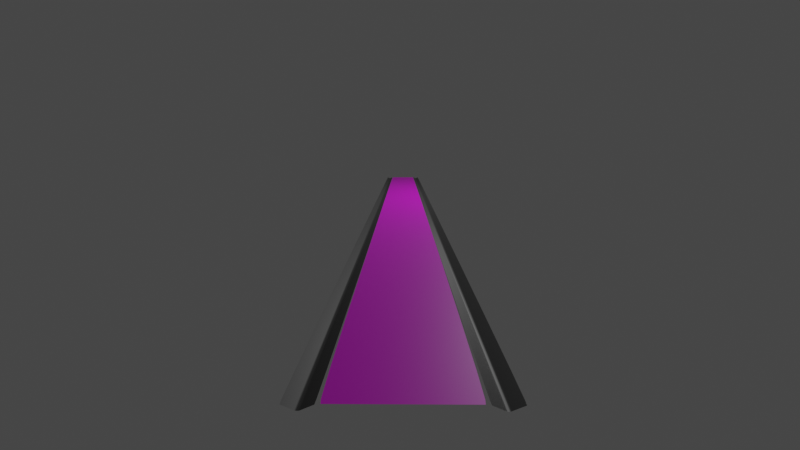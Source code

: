 # Source: BowlingAlleyLane.fbx..blend  (saved by Blender 3.6.11; exported with 4.5.12 LTS)
import bpy
from mathutils import Matrix  # noqa: F401  (used for matrix-valued properties, if any)

bpy.ops.wm.read_factory_settings(use_empty=True)
scene = bpy.context.scene
scene.name = 'Scene'

# ---- collections
col_collection = bpy.data.collections.new('Collection'); scene.collection.children.link(col_collection)

# ---- images (referenced by path relative to the original .blend; pixels are not part of the script)
import os
ASSET_DIR = os.environ.get("B2B_ASSET_DIR", "")  # directory of the original .blend (textures are referenced by path, not embedded)
HERE = os.path.dirname(os.path.abspath(__file__))  # packed textures are extracted next to this script under _unpacked/

def load_image(name, relpath, width, height, colorspace="sRGB"):
    """Load a texture the original file referenced (path relative to the .blend, or extracted next to this script)."""
    p = next((c for c in (os.path.join(HERE, relpath), os.path.join(ASSET_DIR, relpath)) if relpath and os.path.exists(c)), "")
    if p:
        img = bpy.data.images.load(p, check_existing=True)
        img.name = name
    else:  # same state as the original file: an image datablock whose file is absent (Cycles renders it pink)
        img = bpy.data.images.new(name, width, height)
        img.source = "FILE"
        img.filepath = "//" + (relpath or name)
    img.colorspace_settings.name = colorspace
    return img
img_new_graph_basecolor_tga_001 = load_image('New_Graph_basecolor.tga.001', 'BowlingFloor/New_Graph_basecolor.tga', 1024, 1024, 'sRGB')
img_new_graph_normal_tga = load_image('New_Graph_normal.tga', 'BowlingFloor/New_Graph_normal.tga', 1024, 1024, 'sRGB')

# ---- materials (node trees are filled in below, after node groups)
mat_material_003 = bpy.data.materials.new('Material.003')
mat_material_003.use_transparent_shadow = False
mat_material_002 = bpy.data.materials.new('Material.002')
mat_material_002.use_transparent_shadow = False

# ---- material node trees
mat_material_003.use_nodes = True; mat_material_003.node_tree.nodes.clear()
_N = mat_material_003.node_tree.nodes; _L = mat_material_003.node_tree.links
n0 = _N.new('ShaderNodeBsdfPrincipled'); n0.name = 'Principled BSDF'; n0.location = (10, 300)
n0.distribution = 'GGX'
n0.subsurface_method = 'BURLEY'
n0.inputs[3].default_value = 1.45
n0.inputs[19].default_value = 0.0625
n0.inputs[27].default_value = (0.0, 0.0, 0.0, 1.0)
n0.inputs[28].default_value = 1.0
n1 = _N.new('ShaderNodeOutputMaterial'); n1.name = 'Material Output'; n1.location = (300, 300)
n2 = _N.new('ShaderNodeTexImage'); n2.name = 'Image Texture'; n2.location = (-280, 280)
n2.image = img_new_graph_basecolor_tga_001
n3 = _N.new('ShaderNodeTexImage'); n3.name = 'Image Texture.001'; n3.location = (-280, 220)
n3.image = img_new_graph_normal_tga
_L.new(n0.outputs[0], n1.inputs[0])
_L.new(n2.outputs[0], n0.inputs[0])
n1.is_active_output = True
mat_material_002.use_nodes = True; mat_material_002.node_tree.nodes.clear()
_N = mat_material_002.node_tree.nodes; _L = mat_material_002.node_tree.links
n0 = _N.new('ShaderNodeBsdfPrincipled'); n0.name = 'Principled BSDF'; n0.location = (10, 300)
n0.distribution = 'GGX'
n0.subsurface_method = 'BURLEY'
n0.inputs[0].default_value = (0.0578, 0.0578, 0.0578, 1.0)
n0.inputs[3].default_value = 1.45
n0.inputs[19].default_value = 0.025
n0.inputs[27].default_value = (0.0, 0.0, 0.0, 1.0)
n0.inputs[28].default_value = 1.0
n1 = _N.new('ShaderNodeOutputMaterial'); n1.name = 'Material Output'; n1.location = (300, 300)
_L.new(n0.outputs[0], n1.inputs[0])
n1.is_active_output = True

# ---- world
world_world = bpy.data.worlds.new('World'); scene.world = world_world
world_world.use_nodes = True; world_world.node_tree.nodes.clear()
_N = world_world.node_tree.nodes; _L = world_world.node_tree.links
n0 = _N.new('ShaderNodeOutputWorld'); n0.name = 'World Output'; n0.location = (300, 300)
n1 = _N.new('ShaderNodeBackground'); n1.name = 'Background'; n1.location = (10, 300)
n1.inputs[0].default_value = (0.05088, 0.05088, 0.05088, 1.0)
_L.new(n1.outputs[0], n0.inputs[0])
n0.is_active_output = True
world_world.color = (0.05088, 0.05088, 0.05088)
world_world.use_sun_shadow = False
world_world.sun_shadow_jitter_overblur = 0.0

# ---- cameras
cam_camera = bpy.data.cameras.new('Camera')
cam_camera.clip_end = 96.83
cam_camera.lens = 17.77
cam_camera.ortho_scale = 7.314
cam_camera.lens_unit = 'FOV'

# ---- lights
light_light = bpy.data.lights.new('Light', 'POINT')
light_light.transmission_factor = 0.0
light_light.energy = 1000.0
light_light.shadow_soft_size = 0.1
light_light.shadow_maximum_resolution = 0.006
light_light.use_absolute_resolution = True

# ---- meshes
me_plane = bpy.data.meshes.new('Plane')
me_plane.from_pydata([(-0.5334, -9.144, 0.0), (0.5334, -9.144, 0.0), (-0.5334, 9.144, 0.0), (0.5334, 9.144, 0.0), (-0.506, -9.144, 0.0), (-0.4787, -9.144, 0.0), (-0.4513, -9.144, 0.0), (-0.424, -9.144, 0.0), (-0.3966, -9.144, 0.0), (-0.3693, -9.144, 0.0), (-0.3419, -9.144, 0.0), (-0.3146, -9.144, 0.0), (-0.2872, -9.144, 0.0), (-0.2599, -9.144, 0.0), (-0.2325, -9.144, 0.0), (-0.2052, -9.144, 0.0), (-0.1778, -9.144, 0.0), (-0.1504, -9.144, 0.0), (-0.1231, -9.144, 0.0), (-0.09574, -9.144, 0.0), (-0.06838, -9.144, 0.0), (-0.04103, -9.144, 0.0), (-0.01368, -9.144, 0.0), (0.01368, -9.144, 0.0), (0.04103, -9.144, 0.0), (0.06838, -9.144, 0.0), (0.09574, -9.144, 0.0), (0.1231, -9.144, 0.0), (0.1504, -9.144, 0.0), (0.1778, -9.144, 0.0), (0.2052, -9.144, 0.0), (0.2325, -9.144, 0.0), (0.2599, -9.144, 0.0), (0.2872, -9.144, 0.0), (0.3146, -9.144, 0.0), (0.3419, -9.144, 0.0), (0.3693, -9.144, 0.0), (0.3966, -9.144, 0.0), (0.424, -9.144, 0.0), (0.4513, -9.144, 0.0), (0.4787, -9.144, 0.0), (0.506, -9.144, 0.0), (0.506, 9.144, 0.0), (0.4787, 9.144, 0.0), (0.4513, 9.144, 0.0), (0.424, 9.144, 0.0), (0.3966, 9.144, 0.0), (0.3693, 9.144, 0.0), (0.3419, 9.144, 0.0), (0.3146, 9.144, 0.0), (0.2872, 9.144, 0.0), (0.2599, 9.144, 0.0), (0.2325, 9.144, 0.0), (0.2052, 9.144, 0.0), (0.1778, 9.144, 0.0), (0.1504, 9.144, 0.0), (0.1231, 9.144, 0.0), (0.09574, 9.144, 0.0), (0.06838, 9.144, 0.0), (0.04103, 9.144, 0.0), (0.01368, 9.144, 0.0), (-0.01368, 9.144, 0.0), (-0.04103, 9.144, 0.0), (-0.06838, 9.144, 0.0), (-0.09574, 9.144, 0.0), (-0.1231, 9.144, 0.0), (-0.1504, 9.144, 0.0), (-0.1778, 9.144, 0.0), (-0.2052, 9.144, 0.0), (-0.2325, 9.144, 0.0), (-0.2599, 9.144, 0.0), (-0.2872, 9.144, 0.0), (-0.3146, 9.144, 0.0), (-0.3419, 9.144, 0.0), (-0.3693, 9.144, 0.0), (-0.3966, 9.144, 0.0), (-0.424, 9.144, 0.0), (-0.4513, 9.144, 0.0), (-0.4787, 9.144, 0.0), (-0.506, 9.144, 0.0)], [], [(41, 1, 3, 42), (0, 4, 79, 2), (4, 5, 78, 79), (5, 6, 77, 78), (6, 7, 76, 77), (7, 8, 75, 76), (8, 9, 74, 75), (9, 10, 73, 74), (10, 11, 72, 73), (11, 12, 71, 72), (12, 13, 70, 71), (13, 14, 69, 70), (14, 15, 68, 69), (15, 16, 67, 68), (16, 17, 66, 67), (17, 18, 65, 66), (18, 19, 64, 65), (19, 20, 63, 64), (20, 21, 62, 63), (21, 22, 61, 62), (22, 23, 60, 61), (23, 24, 59, 60), (24, 25, 58, 59), (25, 26, 57, 58), (26, 27, 56, 57), (27, 28, 55, 56), (28, 29, 54, 55), (29, 30, 53, 54), (30, 31, 52, 53), (31, 32, 51, 52), (32, 33, 50, 51), (33, 34, 49, 50), (34, 35, 48, 49), (35, 36, 47, 48), (36, 37, 46, 47), (37, 38, 45, 46), (38, 39, 44, 45), (39, 40, 43, 44), (40, 41, 42, 43)])
_uv = me_plane.uv_layers.new(name='UVMap')
_uv.uv.foreach_set('vector', [-0.4532, 1.541, -0.5034, 1.541, -0.5034, -0.4158, -0.4532, -0.4158, 1.453, 1.541, 1.403, 1.541, 1.403, -0.4158, 1.453, -0.4158, 1.403, 1.541, 1.353, 1.541, 1.353, -0.4158, 1.403, -0.4158, 1.353, 1.541, 1.303, 1.541, 1.303, -0.4158, 1.353, -0.4158, 1.303, 1.541, 1.253, 1.541, 1.253, -0.4158, 1.303, -0.4158, 1.253, 1.541, 1.202, 1.541, 1.202, -0.4158, 1.253, -0.4158, 1.202, 1.541, 1.152, 1.541, 1.152, -0.4158, 1.202, -0.4158, 1.152, 1.541, 1.102, 1.541, 1.102, -0.4158, 1.152, -0.4158, 1.102, 1.541, 1.052, 1.541, 1.052, -0.4158, 1.102, -0.4158, 1.052, 1.541, 1.002, 1.541, 1.002, -0.4158, 1.052, -0.4158, 1.002, 1.541, 0.9515, 1.541, 0.9515, -0.4158, 1.002, -0.4158, 0.9515, 1.541, 0.9014, 1.541, 0.9014, -0.4158, 0.9515, -0.4158, 0.02564, 1.0, 0.0, 1.0, 8.941e-08, 0.0, 0.02564, 0.0, 0.8512, 1.541, 0.801, 1.541, 0.801, -0.4158, 0.8512, -0.4158, 0.801, 1.541, 0.7509, 1.541, 0.7509, -0.4158, 0.801, -0.4158, 0.7509, 1.541, 0.7007, 1.541, 0.7007, -0.4158, 0.7509, -0.4158, 0.7007, 1.541, 0.6505, 1.541, 0.6505, -0.4158, 0.7007, -0.4158, 0.6505, 1.541, 0.6004, 1.541, 0.6004, -0.4158, 0.6505, -0.4158, 0.6004, 1.541, 0.5502, 1.541, 0.5502, -0.4158, 0.6004, -0.4158, 0.5502, 1.541, 0.5, 1.541, 0.5, -0.4158, 0.5502, -0.4158, 0.5, 1.541, 0.4498, 1.541, 0.4498, -0.4158, 0.5, -0.4158, 0.4498, 1.541, 0.3997, 1.541, 0.3997, -0.4158, 0.4498, -0.4158, 0.3997, 1.541, 0.3495, 1.541, 0.3495, -0.4158, 0.3997, -0.4158, 0.3495, 1.541, 0.2993, 1.541, 0.2993, -0.4158, 0.3495, -0.4158, 0.2993, 1.541, 0.2492, 1.541, 0.2492, -0.4158, 0.2993, -0.4158, 0.2492, 1.541, 0.199, 1.541, 0.199, -0.4158, 0.2492, -0.4158, 0.199, 1.541, 0.1488, 1.541, 0.1488, -0.4158, 0.199, -0.4158, 0.1488, 1.541, 0.09867, 1.541, 0.09867, -0.4158, 0.1488, -0.4158, 0.09867, 1.541, 0.0485, 1.541, 0.0485, -0.4158, 0.09867, -0.4158, 0.0485, 1.541, -0.001669, 1.541, -0.001669, -0.4158, 0.0485, -0.4158, -0.001669, 1.541, -0.05184, 1.541, -0.05184, -0.4158, -0.001669, -0.4158, -0.05184, 1.541, -0.102, 1.541, -0.102, -0.4158, -0.05184, -0.4158, -0.102, 1.541, -0.1522, 1.541, -0.1522, -0.4158, -0.102, -0.4158, -0.1522, 1.541, -0.2023, 1.541, -0.2023, -0.4158, -0.1522, -0.4158, -0.2023, 1.541, -0.2525, 1.541, -0.2525, -0.4158, -0.2023, -0.4158, -0.2525, 1.541, -0.3027, 1.541, -0.3027, -0.4158, -0.2525, -0.4158, -0.3027, 1.541, -0.3528, 1.541, -0.3528, -0.4158, -0.3027, -0.4158, -0.3528, 1.541, -0.403, 1.541, -0.403, -0.4158, -0.3528, -0.4158, -0.403, 1.541, -0.4532, 1.541, -0.4532, -0.4158, -0.403, -0.4158])
me_plane.materials.append(mat_material_003)
me_plane.update()
me_plane_002 = bpy.data.meshes.new('Plane.002')
me_plane_002.from_pydata([(-0.1175, -9.144, 0.0), (0.1175, -9.144, 0.0), (-0.1175, 9.144, 0.0), (0.1175, 9.144, 0.0), (-0.09612, -9.144, -0.009525), (-0.07476, -9.144, -0.01905), (-0.0534, -9.144, -0.02857), (-0.03204, -9.144, -0.0381), (-0.01068, -9.144, -0.04765), (0.01068, -9.144, -0.04765), (0.03204, -9.144, -0.0381), (0.0534, -9.144, -0.02857), (0.07476, -9.144, -0.01905), (0.09612, -9.144, -0.009525), (0.09612, 9.144, -0.009525), (0.07476, 9.144, -0.01905), (0.0534, 9.144, -0.02857), (0.03204, 9.144, -0.0381), (0.01068, 9.144, -0.04765), (-0.01068, 9.144, -0.04765), (-0.03204, 9.144, -0.0381), (-0.0534, 9.144, -0.02857), (-0.07476, 9.144, -0.01905), (-0.09612, 9.144, -0.009525), (0.02136, -9.144, -0.04286), (0.02136, 9.144, -0.04286), (-0.02136, -9.144, -0.04287), (-0.02136, 9.144, -0.04287), (0.04272, -9.144, -0.03334), (0.04272, 9.144, -0.03334), (0.06408, -9.144, -0.02381), (0.06408, 9.144, -0.02381), (0.08544, -9.144, -0.01429), (0.08544, 9.144, -0.01429), (0.1068, -9.144, -0.004763), (0.1068, 9.144, -0.004763), (-0.1068, 9.144, -0.004763), (-0.1068, -9.144, -0.004763), (-0.04272, -9.144, -0.03334), (-0.04272, 9.144, -0.03334), (-0.06408, -9.144, -0.02381), (-0.06408, 9.144, -0.02381), (-0.08544, -9.144, -0.01429), (-0.08544, 9.144, -0.01429), (3.501e-09, -9.144, -0.04765), (-2.626e-09, 9.144, -0.04765)], [], [(34, 1, 3, 35), (37, 4, 23, 36), (42, 5, 22, 43), (40, 6, 21, 41), (38, 7, 20, 39), (26, 8, 19, 27), (44, 9, 18, 45), (24, 10, 17, 25), (28, 11, 16, 29), (30, 12, 15, 31), (32, 13, 14, 33), (9, 24, 25, 18), (7, 26, 27, 20), (10, 28, 29, 17), (11, 30, 31, 16), (12, 32, 33, 15), (13, 34, 35, 14), (0, 37, 36, 2), (6, 38, 39, 21), (5, 40, 41, 22), (4, 42, 43, 23), (8, 44, 45, 19)])
_uv = me_plane_002.uv_layers.new(name='UVMap')
_uv.uv.foreach_set('vector', [0.9639, 0.0, 1.0, 0.0, 1.0, 1.0, 0.9639, 1.0, 0.05481, 0.0, 0.1096, 0.0, 0.1096, 1.0, 0.05481, 1.0, 0.1551, 0.0, 0.2005, 0.0, 0.2005, 1.0, 0.1551, 1.0, 0.246, 0.0, 0.2914, 0.0, 0.2914, 1.0, 0.246, 1.0, 0.3369, 0.0, 0.3824, 0.0, 0.3824, 1.0, 0.3369, 1.0, 0.4278, 0.0, 0.4733, 0.0, 0.4733, 1.0, 0.4278, 1.0, 0.5187, 0.0, 0.5642, 0.0, 0.5642, 1.0, 0.5187, 1.0, 0.6096, 0.0, 0.6551, 0.0, 0.6551, 1.0, 0.6096, 1.0, 0.7005, 0.0, 0.746, 0.0, 0.746, 1.0, 0.7005, 1.0, 0.7914, 0.0, 0.8369, 0.0, 0.8369, 1.0, 0.7914, 1.0, 0.8824, 0.0, 0.9278, 0.0, 0.9278, 1.0, 0.8824, 1.0, 0.5642, 0.0, 0.6096, 0.0, 0.6096, 1.0, 0.5642, 1.0, 0.3824, 0.0, 0.4278, 0.0, 0.4278, 1.0, 0.3824, 1.0, 0.6551, 0.0, 0.7005, 0.0, 0.7005, 1.0, 0.6551, 1.0, 0.746, 0.0, 0.7914, 0.0, 0.7914, 1.0, 0.746, 1.0, 0.8369, 0.0, 0.8824, 0.0, 0.8824, 1.0, 0.8369, 1.0, 0.9278, 0.0, 0.9639, 0.0, 0.9639, 1.0, 0.9278, 1.0, 2.138e-05, 2.134e-05, 0.04554, 2.134e-05, 0.04554, 1.0, 2.133e-05, 1.0, 0.2914, 0.0, 0.3369, 0.0, 0.3369, 1.0, 0.2914, 1.0, 0.2005, 0.0, 0.246, 0.0, 0.246, 1.0, 0.2005, 1.0, 0.1096, 0.0, 0.1551, 0.0, 0.1551, 1.0, 0.1096, 1.0, 0.4733, 0.0, 0.5187, 0.0, 0.5187, 1.0, 0.4733, 1.0])
me_plane_002.materials.append(mat_material_002)
me_plane_002.update()
me_plane_003 = bpy.data.meshes.new('Plane.003')
me_plane_003.from_pydata([(-0.1175, -9.144, 0.0), (0.1175, -9.144, 0.0), (-0.1175, 9.144, 0.0), (0.1175, 9.144, 0.0), (-0.09612, -9.144, -0.009525), (-0.07476, -9.144, -0.01905), (-0.0534, -9.144, -0.02857), (-0.03204, -9.144, -0.0381), (-0.01068, -9.144, -0.04765), (0.01068, -9.144, -0.04765), (0.03204, -9.144, -0.0381), (0.0534, -9.144, -0.02857), (0.07476, -9.144, -0.01905), (0.09612, -9.144, -0.009525), (0.09612, 9.144, -0.009525), (0.07476, 9.144, -0.01905), (0.0534, 9.144, -0.02857), (0.03204, 9.144, -0.0381), (0.01068, 9.144, -0.04765), (-0.01068, 9.144, -0.04765), (-0.03204, 9.144, -0.0381), (-0.0534, 9.144, -0.02857), (-0.07476, 9.144, -0.01905), (-0.09612, 9.144, -0.009525), (0.02136, -9.144, -0.04286), (0.02136, 9.144, -0.04286), (-0.02136, -9.144, -0.04287), (-0.02136, 9.144, -0.04287), (0.04272, -9.144, -0.03334), (0.04272, 9.144, -0.03334), (0.06408, -9.144, -0.02381), (0.06408, 9.144, -0.02381), (0.08544, -9.144, -0.01429), (0.08544, 9.144, -0.01429), (0.1068, -9.144, -0.004763), (0.1068, 9.144, -0.004763), (-0.1068, 9.144, -0.004763), (-0.1068, -9.144, -0.004763), (-0.04272, -9.144, -0.03334), (-0.04272, 9.144, -0.03334), (-0.06408, -9.144, -0.02381), (-0.06408, 9.144, -0.02381), (-0.08544, -9.144, -0.01429), (-0.08544, 9.144, -0.01429), (3.501e-09, -9.144, -0.04765), (-2.626e-09, 9.144, -0.04765)], [], [(34, 1, 3, 35), (37, 4, 23, 36), (42, 5, 22, 43), (40, 6, 21, 41), (38, 7, 20, 39), (26, 8, 19, 27), (44, 9, 18, 45), (24, 10, 17, 25), (28, 11, 16, 29), (30, 12, 15, 31), (32, 13, 14, 33), (9, 24, 25, 18), (7, 26, 27, 20), (10, 28, 29, 17), (11, 30, 31, 16), (12, 32, 33, 15), (13, 34, 35, 14), (0, 37, 36, 2), (6, 38, 39, 21), (5, 40, 41, 22), (4, 42, 43, 23), (8, 44, 45, 19)])
_uv = me_plane_003.uv_layers.new(name='UVMap')
_uv.uv.foreach_set('vector', [0.9639, 0.0, 1.0, 0.0, 1.0, 1.0, 0.9639, 1.0, 0.05481, 0.0, 0.1096, 0.0, 0.1096, 1.0, 0.05481, 1.0, 0.1551, 0.0, 0.2005, 0.0, 0.2005, 1.0, 0.1551, 1.0, 0.246, 0.0, 0.2914, 0.0, 0.2914, 1.0, 0.246, 1.0, 0.3369, 0.0, 0.3824, 0.0, 0.3824, 1.0, 0.3369, 1.0, 0.4278, 0.0, 0.4733, 0.0, 0.4733, 1.0, 0.4278, 1.0, 0.5187, 0.0, 0.5642, 0.0, 0.5642, 1.0, 0.5187, 1.0, 0.6096, 0.0, 0.6551, 0.0, 0.6551, 1.0, 0.6096, 1.0, 0.7005, 0.0, 0.746, 0.0, 0.746, 1.0, 0.7005, 1.0, 0.7914, 0.0, 0.8369, 0.0, 0.8369, 1.0, 0.7914, 1.0, 0.8824, 0.0, 0.9278, 0.0, 0.9278, 1.0, 0.8824, 1.0, 0.5642, 0.0, 0.6096, 0.0, 0.6096, 1.0, 0.5642, 1.0, 0.3824, 0.0, 0.4278, 0.0, 0.4278, 1.0, 0.3824, 1.0, 0.6551, 0.0, 0.7005, 0.0, 0.7005, 1.0, 0.6551, 1.0, 0.746, 0.0, 0.7914, 0.0, 0.7914, 1.0, 0.746, 1.0, 0.8369, 0.0, 0.8824, 0.0, 0.8824, 1.0, 0.8369, 1.0, 0.9278, 0.0, 0.9639, 0.0, 0.9639, 1.0, 0.9278, 1.0, 2.138e-05, 2.134e-05, 0.04554, 2.134e-05, 0.04554, 1.0, 2.133e-05, 1.0, 0.2914, 0.0, 0.3369, 0.0, 0.3369, 1.0, 0.2914, 1.0, 0.2005, 0.0, 0.246, 0.0, 0.246, 1.0, 0.2005, 1.0, 0.1096, 0.0, 0.1551, 0.0, 0.1551, 1.0, 0.1096, 1.0, 0.4733, 0.0, 0.5187, 0.0, 0.5187, 1.0, 0.4733, 1.0])
me_plane_003.materials.append(mat_material_002)
me_plane_003.update()

# ---- objects
ob_light = bpy.data.objects.new('Light', light_light)
ob_camera = bpy.data.objects.new('Camera', cam_camera)
ob_plane = bpy.data.objects.new('Plane', me_plane)
ob_plane_002 = bpy.data.objects.new('Plane.002', me_plane_002)
ob_plane_003 = bpy.data.objects.new('Plane.003', me_plane_003)

# ---- transforms, parenting, visibility, modifiers, constraints
ob_light.location = (4.076, 1.005, 5.904)
ob_light.rotation_euler = (0.6503, 0.05522, 1.866)
ob_light.lock_rotations_4d = False
ob_light.empty_display_type = 'ARROWS'
ob_light.color = (0.0, 0.0, 0.0, 0.0)
ob_light.lineart.crease_threshold = 0.0
ob_camera.location = (-0.003162, -11.3, 1.546)
ob_camera.rotation_euler = (1.375, -3.241e-08, 0.006981)
ob_camera.lock_rotations_4d = False
ob_camera.empty_display_type = 'ARROWS'
ob_camera.color = (0.0, 0.0, 0.0, 0.0)
ob_camera.display_type = 'WIRE'
ob_camera.lineart.crease_threshold = 0.0
ob_plane.location = (0.0, 0.0, 0.0)
_m = ob_plane.modifiers.new('Subdivision', 'SUBSURF')
_m.levels = 0
ob_plane_002.location = (0.6509, 0.0, 0.0)
_m = ob_plane_002.modifiers.new('Subdivision', 'SUBSURF')
_m.levels = 0
ob_plane_003.location = (-0.6509, 0.0, 0.0)
_m = ob_plane_003.modifiers.new('Subdivision', 'SUBSURF')
_m.levels = 0

# ---- collection membership
col_collection.objects.link(ob_light)
col_collection.objects.link(ob_camera)
col_collection.objects.link(ob_plane)
col_collection.objects.link(ob_plane_002)
col_collection.objects.link(ob_plane_003)

# ---- scene / render settings (as saved in the file)
scene.camera = ob_camera
scene.frame_start = 1; scene.frame_end = 250; scene.frame_set(1)
scene.render.engine = 'BLENDER_EEVEE_NEXT'
scene.cycles.sampling_pattern = 'TABULATED_SOBOL'
scene.cycles.use_light_tree = False
scene.view_settings.view_transform = 'Filmic'
bpy.context.view_layer.update()
